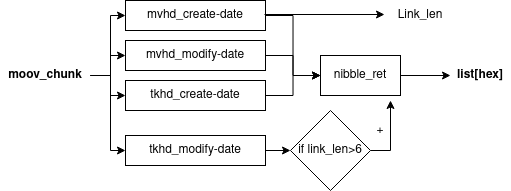

The diagram above was exported from draw.io. Its source (the exported page's mxGraphModel, read from the mxfile embedded in the PNG):
<mxGraphModel dx="1067" dy="770" grid="1" gridSize="10" guides="1" tooltips="1" connect="1" arrows="1" fold="1" page="1" pageScale="1" pageWidth="827" pageHeight="1169" math="0" shadow="0">
  <root>
    <mxCell id="0" />
    <mxCell id="1" parent="0" />
    <mxCell id="5jYrexJtKaYGDB_DM6vi-26" style="edgeStyle=orthogonalEdgeStyle;rounded=0;orthogonalLoop=1;jettySize=auto;html=1;entryX=0;entryY=0.5;entryDx=0;entryDy=0;" parent="1" source="5jYrexJtKaYGDB_DM6vi-20" target="5jYrexJtKaYGDB_DM6vi-22" edge="1">
      <mxGeometry relative="1" as="geometry">
        <Array as="points">
          <mxPoint x="190" y="445" />
          <mxPoint x="190" y="385" />
        </Array>
      </mxGeometry>
    </mxCell>
    <mxCell id="5jYrexJtKaYGDB_DM6vi-27" style="edgeStyle=orthogonalEdgeStyle;rounded=0;orthogonalLoop=1;jettySize=auto;html=1;entryX=0;entryY=0.5;entryDx=0;entryDy=0;" parent="1" source="5jYrexJtKaYGDB_DM6vi-20" target="5jYrexJtKaYGDB_DM6vi-23" edge="1">
      <mxGeometry relative="1" as="geometry" />
    </mxCell>
    <mxCell id="5jYrexJtKaYGDB_DM6vi-28" style="edgeStyle=orthogonalEdgeStyle;rounded=0;orthogonalLoop=1;jettySize=auto;html=1;exitX=1;exitY=0.5;exitDx=0;exitDy=0;entryX=0;entryY=0.5;entryDx=0;entryDy=0;" parent="1" source="5jYrexJtKaYGDB_DM6vi-20" target="5jYrexJtKaYGDB_DM6vi-24" edge="1">
      <mxGeometry relative="1" as="geometry" />
    </mxCell>
    <mxCell id="5jYrexJtKaYGDB_DM6vi-29" style="edgeStyle=orthogonalEdgeStyle;rounded=0;orthogonalLoop=1;jettySize=auto;html=1;exitX=1;exitY=0.5;exitDx=0;exitDy=0;entryX=0;entryY=0.5;entryDx=0;entryDy=0;" parent="1" source="5jYrexJtKaYGDB_DM6vi-20" target="5jYrexJtKaYGDB_DM6vi-25" edge="1">
      <mxGeometry relative="1" as="geometry">
        <Array as="points">
          <mxPoint x="190" y="445" />
          <mxPoint x="190" y="520" />
        </Array>
      </mxGeometry>
    </mxCell>
    <mxCell id="5jYrexJtKaYGDB_DM6vi-20" value="moov_chunk" style="text;html=1;strokeColor=none;fillColor=none;align=center;verticalAlign=middle;whiteSpace=wrap;rounded=0;fontStyle=1" parent="1" vertex="1">
      <mxGeometry x="80" y="430" width="90" height="30" as="geometry" />
    </mxCell>
    <mxCell id="5jYrexJtKaYGDB_DM6vi-31" style="edgeStyle=orthogonalEdgeStyle;rounded=0;orthogonalLoop=1;jettySize=auto;html=1;exitX=1;exitY=0.5;exitDx=0;exitDy=0;entryX=0;entryY=0.5;entryDx=0;entryDy=0;" parent="1" source="5jYrexJtKaYGDB_DM6vi-22" target="5jYrexJtKaYGDB_DM6vi-30" edge="1">
      <mxGeometry relative="1" as="geometry" />
    </mxCell>
    <mxCell id="5jYrexJtKaYGDB_DM6vi-22" value="mvhd_create-date" style="rounded=0;whiteSpace=wrap;html=1;" parent="1" vertex="1">
      <mxGeometry x="205" y="370" width="140" height="30" as="geometry" />
    </mxCell>
    <mxCell id="5jYrexJtKaYGDB_DM6vi-32" style="edgeStyle=orthogonalEdgeStyle;rounded=0;orthogonalLoop=1;jettySize=auto;html=1;exitX=1;exitY=0.5;exitDx=0;exitDy=0;entryX=0;entryY=0.5;entryDx=0;entryDy=0;" parent="1" source="5jYrexJtKaYGDB_DM6vi-23" target="5jYrexJtKaYGDB_DM6vi-30" edge="1">
      <mxGeometry relative="1" as="geometry" />
    </mxCell>
    <mxCell id="5jYrexJtKaYGDB_DM6vi-23" value="mvhd_modify-date" style="rounded=0;whiteSpace=wrap;html=1;" parent="1" vertex="1">
      <mxGeometry x="205" y="410" width="140" height="30" as="geometry" />
    </mxCell>
    <mxCell id="5jYrexJtKaYGDB_DM6vi-33" style="edgeStyle=orthogonalEdgeStyle;rounded=0;orthogonalLoop=1;jettySize=auto;html=1;" parent="1" source="5jYrexJtKaYGDB_DM6vi-24" target="5jYrexJtKaYGDB_DM6vi-30" edge="1">
      <mxGeometry relative="1" as="geometry" />
    </mxCell>
    <mxCell id="5jYrexJtKaYGDB_DM6vi-24" value="tkhd_create-date" style="rounded=0;whiteSpace=wrap;html=1;" parent="1" vertex="1">
      <mxGeometry x="205" y="450" width="140" height="30" as="geometry" />
    </mxCell>
    <mxCell id="joT3pw8FnSiFMpFOdEGa-7" style="edgeStyle=orthogonalEdgeStyle;rounded=0;orthogonalLoop=1;jettySize=auto;html=1;entryX=0;entryY=0.5;entryDx=0;entryDy=0;" edge="1" parent="1" source="5jYrexJtKaYGDB_DM6vi-25" target="joT3pw8FnSiFMpFOdEGa-6">
      <mxGeometry relative="1" as="geometry" />
    </mxCell>
    <mxCell id="5jYrexJtKaYGDB_DM6vi-25" value="tkhd_modify-date" style="rounded=0;whiteSpace=wrap;html=1;" parent="1" vertex="1">
      <mxGeometry x="205" y="505" width="140" height="30" as="geometry" />
    </mxCell>
    <mxCell id="5jYrexJtKaYGDB_DM6vi-37" style="edgeStyle=orthogonalEdgeStyle;rounded=0;orthogonalLoop=1;jettySize=auto;html=1;entryX=0;entryY=0.5;entryDx=0;entryDy=0;" parent="1" source="5jYrexJtKaYGDB_DM6vi-30" target="5jYrexJtKaYGDB_DM6vi-36" edge="1">
      <mxGeometry relative="1" as="geometry" />
    </mxCell>
    <mxCell id="5jYrexJtKaYGDB_DM6vi-30" value="nibble_ret" style="rounded=0;whiteSpace=wrap;html=1;" parent="1" vertex="1">
      <mxGeometry x="400" y="425" width="80" height="40" as="geometry" />
    </mxCell>
    <mxCell id="5jYrexJtKaYGDB_DM6vi-36" value="list[hex]" style="text;html=1;strokeColor=none;fillColor=none;align=center;verticalAlign=middle;whiteSpace=wrap;rounded=0;fontStyle=1" parent="1" vertex="1">
      <mxGeometry x="530" y="430" width="60" height="30" as="geometry" />
    </mxCell>
    <mxCell id="joT3pw8FnSiFMpFOdEGa-1" value="" style="endArrow=classic;html=1;rounded=0;" edge="1" parent="1">
      <mxGeometry width="50" height="50" relative="1" as="geometry">
        <mxPoint x="344" y="384" as="sourcePoint" />
        <mxPoint x="464" y="384" as="targetPoint" />
      </mxGeometry>
    </mxCell>
    <mxCell id="joT3pw8FnSiFMpFOdEGa-2" value="Link_len" style="text;html=1;strokeColor=none;fillColor=none;align=center;verticalAlign=middle;whiteSpace=wrap;rounded=0;" vertex="1" parent="1">
      <mxGeometry x="470" y="370" width="60" height="30" as="geometry" />
    </mxCell>
    <mxCell id="joT3pw8FnSiFMpFOdEGa-8" style="edgeStyle=orthogonalEdgeStyle;rounded=0;orthogonalLoop=1;jettySize=auto;html=1;" edge="1" parent="1" source="joT3pw8FnSiFMpFOdEGa-6">
      <mxGeometry relative="1" as="geometry">
        <mxPoint x="470" y="470" as="targetPoint" />
      </mxGeometry>
    </mxCell>
    <mxCell id="joT3pw8FnSiFMpFOdEGa-6" value="&lt;div&gt;if link_len&amp;gt;6&lt;/div&gt;" style="rhombus;whiteSpace=wrap;html=1;" vertex="1" parent="1">
      <mxGeometry x="370" y="480" width="80" height="80" as="geometry" />
    </mxCell>
    <mxCell id="joT3pw8FnSiFMpFOdEGa-9" value="+" style="text;html=1;strokeColor=none;fillColor=none;align=center;verticalAlign=middle;whiteSpace=wrap;rounded=0;" vertex="1" parent="1">
      <mxGeometry x="450" y="490" width="20" height="20" as="geometry" />
    </mxCell>
  </root>
</mxGraphModel>